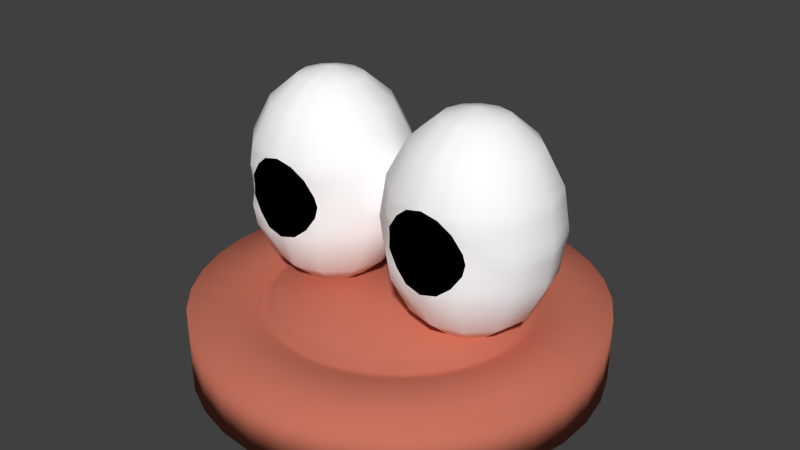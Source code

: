 # Source: player_eyes_animation.blend  (saved by Blender 2.64.0; exported with 4.5.12 LTS)
import bpy
from mathutils import Matrix  # noqa: F401  (used for matrix-valued properties, if any)

bpy.ops.wm.read_factory_settings(use_empty=True)
scene = bpy.context.scene
scene.name = 'Scene'

# ---- collections
col_collection_1 = bpy.data.collections.new('Collection 1'); scene.collection.children.link(col_collection_1)

# ---- materials (node trees are filled in below, after node groups)
mat_player1 = bpy.data.materials.new('Player1')
mat_player1.alpha_threshold = 0.0
mat_player1.use_transparent_shadow = False
mat_player1.diffuse_color = (0.5815, 0.1716, 0.1122, 1.0)
mat_player1.roughness = 0.5
mat_player1.specular_intensity = 0.3514
mat_player1.line_color = (0.0, 0.0, 0.0, 1.0)
mat_eye_outside = bpy.data.materials.new('Eye Outside')
mat_eye_outside.alpha_threshold = 0.0
mat_eye_outside.use_transparent_shadow = False
mat_eye_outside.diffuse_color = (1.0, 1.0, 1.0, 1.0)
mat_eye_outside.roughness = 0.5
mat_eye_outside.line_color = (0.0, 0.0, 0.0, 1.0)
mat_eye_color = bpy.data.materials.new('Eye Color')
mat_eye_color.alpha_threshold = 0.0
mat_eye_color.use_transparent_shadow = False
mat_eye_color.diffuse_color = (0.1052, 0.402, 0.09174, 1.0)
mat_eye_color.specular_color = (0.3449, 0.85, 0.2371)
mat_eye_color.roughness = 0.5
mat_eye_color.line_color = (0.0, 0.0, 0.0, 1.0)
mat_eye_inside = bpy.data.materials.new('Eye Inside')
mat_eye_inside.alpha_threshold = 0.0
mat_eye_inside.use_transparent_shadow = False
mat_eye_inside.diffuse_color = (0.0, 0.0, 0.0, 1.0)
mat_eye_inside.specular_color = (0.0, 0.0, 0.0)
mat_eye_inside.roughness = 0.5
mat_eye_inside.line_color = (0.0, 0.0, 0.0, 1.0)

# ---- material node trees

# ---- world
world_world = bpy.data.worlds.new('World'); scene.world = world_world
world_world.color = (0.05088, 0.05088, 0.05088)
world_world.use_sun_shadow = False
world_world.sun_shadow_jitter_overblur = 0.0
world_world.cycles.sampling_method = 'MANUAL'
world_world.cycles.sample_map_resolution = 256

# ---- meshes
me_cylinder = bpy.data.meshes.new('Cylinder')
me_cylinder.from_pydata([(0.0, 1.487, -0.37), (0.0, 1.487, 0.37), (0.2733, 1.462, -0.37), (0.2733, 1.462, 0.37), (0.5372, 1.387, -0.37), (0.5372, 1.387, 0.37), (0.7829, 1.264, -0.37), (0.7829, 1.264, 0.37), (1.002, 1.099, -0.37), (1.002, 1.099, 0.37), (1.187, 0.8962, -0.37), (1.187, 0.8962, 0.37), (1.331, 0.6629, -0.37), (1.331, 0.6629, 0.37), (1.43, 0.407, -0.37), (1.43, 0.407, 0.37), (1.481, 0.1372, -0.37), (1.481, 0.1372, 0.37), (1.481, -0.1372, -0.37), (1.481, -0.1372, 0.37), (1.43, -0.407, -0.37), (1.43, -0.407, 0.37), (1.331, -0.6629, -0.37), (1.331, -0.6629, 0.37), (1.187, -0.8962, -0.37), (1.187, -0.8962, 0.37), (1.002, -1.099, -0.37), (1.002, -1.099, 0.37), (0.7829, -1.264, -0.37), (0.7829, -1.264, 0.37), (0.5372, -1.387, -0.37), (0.5372, -1.387, 0.37), (0.2733, -1.462, -0.37), (0.2733, -1.462, 0.37), (-8.392e-07, -1.487, -0.37), (-8.392e-07, -1.487, 0.37), (-0.2733, -1.462, -0.37), (-0.2733, -1.462, 0.37), (-0.5372, -1.387, -0.37), (-0.5372, -1.387, 0.37), (-0.7829, -1.264, -0.37), (-0.7829, -1.264, 0.37), (-1.002, -1.099, -0.37), (-1.002, -1.099, 0.37), (-1.187, -0.8962, -0.37), (-1.187, -0.8962, 0.37), (-1.331, -0.6629, -0.37), (-1.331, -0.6629, 0.37), (-1.43, -0.407, -0.37), (-1.43, -0.407, 0.37), (-1.481, -0.1372, -0.37), (-1.481, -0.1372, 0.37), (-1.481, 0.1372, -0.37), (-1.481, 0.1372, 0.37), (-1.43, 0.407, -0.37), (-1.43, 0.407, 0.37), (-1.331, 0.6629, -0.37), (-1.331, 0.6629, 0.37), (-1.187, 0.8962, -0.37), (-1.187, 0.8962, 0.37), (-1.002, 1.099, -0.37), (-1.002, 1.099, 0.37), (-0.7829, 1.264, -0.37), (-0.7829, 1.264, 0.37), (-0.5372, 1.387, -0.37), (-0.5372, 1.387, 0.37), (-0.2733, 1.462, -0.37), (-0.2733, 1.462, 0.37), (4.443e-08, 1.071, 0.37), (0.1967, 1.052, 0.37), (0.3868, 0.9984, 0.37), (0.5636, 0.9103, 0.37), (0.7213, 0.7913, 0.37), (0.8544, 0.6452, 0.37), (0.9584, 0.4773, 0.37), (1.03, 0.293, 0.37), (1.066, 0.09879, 0.37), (1.066, -0.09879, 0.37), (1.03, -0.293, 0.37), (0.9584, -0.4773, 0.37), (0.8544, -0.6452, 0.37), (0.7213, -0.7913, 0.37), (0.5636, -0.9103, 0.37), (0.3868, -0.9984, 0.37), (0.1967, -1.052, 0.37), (-5.597e-07, -1.071, 0.37), (-0.1967, -1.052, 0.37), (-0.3868, -0.9984, 0.37), (-0.5637, -0.9103, 0.37), (-0.7213, -0.7913, 0.37), (-0.8544, -0.6452, 0.37), (-0.9584, -0.4772, 0.37), (-1.03, -0.293, 0.37), (-1.066, -0.09879, 0.37), (-1.066, 0.09879, 0.37), (-1.03, 0.293, 0.37), (-0.9584, 0.4773, 0.37), (-0.8544, 0.6452, 0.37), (-0.7213, 0.7913, 0.37), (-0.5636, 0.9103, 0.37), (-0.3868, 0.9984, 0.37), (-0.1967, 1.052, 0.37), (5.044e-08, 0.9862, 0.3176), (0.1812, 0.9694, 0.3176), (0.3563, 0.9196, 0.3176), (0.5192, 0.8385, 0.3176), (0.6644, 0.7288, 0.3176), (0.787, 0.5943, 0.3176), (0.8828, 0.4396, 0.3176), (0.9486, 0.2699, 0.3176), (0.982, 0.091, 0.3176), (0.982, -0.09099, 0.3176), (0.9486, -0.2699, 0.3176), (0.8828, -0.4396, 0.3176), (0.787, -0.5943, 0.3176), (0.6644, -0.7288, 0.3176), (0.5192, -0.8385, 0.3176), (0.3563, -0.9196, 0.3176), (0.1812, -0.9694, 0.3176), (-5.06e-07, -0.9862, 0.3176), (-0.1812, -0.9694, 0.3176), (-0.3563, -0.9196, 0.3176), (-0.5192, -0.8385, 0.3176), (-0.6644, -0.7288, 0.3176), (-0.787, -0.5943, 0.3176), (-0.8828, -0.4396, 0.3176), (-0.9486, -0.2699, 0.3176), (-0.982, -0.09099, 0.3176), (-0.982, 0.091, 0.3176), (-0.9486, 0.2699, 0.3176), (-0.8828, 0.4396, 0.3176), (-0.787, 0.5943, 0.3176), (-0.6644, 0.7288, 0.3176), (-0.5192, 0.8385, 0.3176), (-0.3563, 0.9196, 0.3176), (-0.1812, 0.9694, 0.3176), (5.362e-08, 0.927, 0.3176), (0.1703, 0.9113, 0.3176), (0.3349, 0.8644, 0.3176), (0.488, 0.7882, 0.3176), (0.6245, 0.6851, 0.3176), (0.7398, 0.5587, 0.3176), (0.8299, 0.4132, 0.3176), (0.8916, 0.2537, 0.3176), (0.9231, 0.08554, 0.3176), (0.9231, -0.08554, 0.3176), (0.8916, -0.2537, 0.3176), (0.8299, -0.4132, 0.3176), (0.7398, -0.5587, 0.3176), (0.6245, -0.6851, 0.3176), (0.488, -0.7882, 0.3176), (0.3349, -0.8644, 0.3176), (0.1703, -0.9113, 0.3176), (-4.695e-07, -0.927, 0.3176), (-0.1703, -0.9113, 0.3176), (-0.3349, -0.8644, 0.3176), (-0.488, -0.7882, 0.3176), (-0.6245, -0.6851, 0.3176), (-0.7398, -0.5587, 0.3176), (-0.8299, -0.4132, 0.3176), (-0.8916, -0.2537, 0.3176), (-0.9231, -0.08554, 0.3176), (-0.9231, 0.08554, 0.3176), (-0.8916, 0.2537, 0.3176), (-0.8299, 0.4132, 0.3176), (-0.7398, 0.5587, 0.3176), (-0.6245, 0.6851, 0.3176), (-0.488, 0.7882, 0.3176), (-0.3349, 0.8644, 0.3176), (-0.1703, 0.9113, 0.3176), (5.935e-08, 0.8835, 0.4224), (0.1624, 0.8685, 0.4224), (0.3192, 0.8239, 0.4224), (0.4651, 0.7512, 0.4224), (0.5952, 0.653, 0.4224), (0.7051, 0.5325, 0.4224), (0.7909, 0.3938, 0.4224), (0.8498, 0.2418, 0.4224), (0.8798, 0.08152, 0.4224), (0.8798, -0.08152, 0.4224), (0.8498, -0.2418, 0.4224), (0.7909, -0.3938, 0.4224), (0.7051, -0.5325, 0.4224), (0.5952, -0.653, 0.4224), (0.4651, -0.7512, 0.4224), (0.3192, -0.8239, 0.4224), (0.1624, -0.8685, 0.4224), (-4.392e-07, -0.8835, 0.4224), (-0.1624, -0.8685, 0.4224), (-0.3192, -0.8239, 0.4224), (-0.4651, -0.7512, 0.4224), (-0.5952, -0.6529, 0.4224), (-0.7051, -0.5325, 0.4224), (-0.7909, -0.3938, 0.4224), (-0.8498, -0.2418, 0.4224), (-0.8798, -0.08152, 0.4224), (-0.8798, 0.08152, 0.4224), (-0.8498, 0.2418, 0.4224), (-0.7909, 0.3938, 0.4224), (-0.7051, 0.5325, 0.4224), (-0.5952, 0.653, 0.4224), (-0.4651, 0.7512, 0.4224), (-0.3192, 0.8239, 0.4224), (-0.1623, 0.8685, 0.4224)], [], [(0, 1, 3, 2), (2, 3, 5, 4), (4, 5, 7, 6), (6, 7, 9, 8), (8, 9, 11, 10), (10, 11, 13, 12), (12, 13, 15, 14), (14, 15, 17, 16), (16, 17, 19, 18), (18, 19, 21, 20), (20, 21, 23, 22), (22, 23, 25, 24), (24, 25, 27, 26), (26, 27, 29, 28), (28, 29, 31, 30), (30, 31, 33, 32), (32, 33, 35, 34), (34, 35, 37, 36), (36, 37, 39, 38), (38, 39, 41, 40), (40, 41, 43, 42), (42, 43, 45, 44), (44, 45, 47, 46), (46, 47, 49, 48), (48, 49, 51, 50), (50, 51, 53, 52), (52, 53, 55, 54), (54, 55, 57, 56), (56, 57, 59, 58), (58, 59, 61, 60), (60, 61, 63, 62), (62, 63, 65, 64), (3, 1, 68, 69), (66, 67, 1, 0), (64, 65, 67, 66), (0, 2, 4, 6, 8, 10, 12, 14, 16, 18, 20, 22, 24, 26, 28, 30, 32, 34, 36, 38, 40, 42, 44, 46, 48, 50, 52, 54, 56, 58, 60, 62, 64, 66), (69, 68, 102, 103), (5, 3, 69, 70), (7, 5, 70, 71), (9, 7, 71, 72), (11, 9, 72, 73), (13, 11, 73, 74), (15, 13, 74, 75), (17, 15, 75, 76), (19, 17, 76, 77), (21, 19, 77, 78), (23, 21, 78, 79), (25, 23, 79, 80), (27, 25, 80, 81), (29, 27, 81, 82), (31, 29, 82, 83), (33, 31, 83, 84), (35, 33, 84, 85), (37, 35, 85, 86), (39, 37, 86, 87), (41, 39, 87, 88), (43, 41, 88, 89), (45, 43, 89, 90), (47, 45, 90, 91), (49, 47, 91, 92), (51, 49, 92, 93), (53, 51, 93, 94), (55, 53, 94, 95), (57, 55, 95, 96), (59, 57, 96, 97), (61, 59, 97, 98), (63, 61, 98, 99), (65, 63, 99, 100), (67, 65, 100, 101), (1, 67, 101, 68), (106, 105, 139, 140), (72, 71, 105, 106), (75, 74, 108, 109), (78, 77, 111, 112), (81, 80, 114, 115), (84, 83, 117, 118), (87, 86, 120, 121), (90, 89, 123, 124), (93, 92, 126, 127), (96, 95, 129, 130), (99, 98, 132, 133), (68, 101, 135, 102), (70, 69, 103, 104), (73, 72, 106, 107), (76, 75, 109, 110), (79, 78, 112, 113), (82, 81, 115, 116), (85, 84, 118, 119), (88, 87, 121, 122), (91, 90, 124, 125), (94, 93, 127, 128), (97, 96, 130, 131), (100, 99, 133, 134), (71, 70, 104, 105), (74, 73, 107, 108), (77, 76, 110, 111), (80, 79, 113, 114), (83, 82, 116, 117), (86, 85, 119, 120), (89, 88, 122, 123), (92, 91, 125, 126), (95, 94, 128, 129), (98, 97, 131, 132), (101, 100, 134, 135), (138, 137, 171, 172), (109, 108, 142, 143), (112, 111, 145, 146), (115, 114, 148, 149), (118, 117, 151, 152), (121, 120, 154, 155), (124, 123, 157, 158), (127, 126, 160, 161), (130, 129, 163, 164), (133, 132, 166, 167), (102, 135, 169, 136), (104, 103, 137, 138), (107, 106, 140, 141), (110, 109, 143, 144), (113, 112, 146, 147), (116, 115, 149, 150), (119, 118, 152, 153), (122, 121, 155, 156), (125, 124, 158, 159), (128, 127, 161, 162), (131, 130, 164, 165), (134, 133, 167, 168), (105, 104, 138, 139), (108, 107, 141, 142), (111, 110, 144, 145), (114, 113, 147, 148), (117, 116, 150, 151), (120, 119, 153, 154), (123, 122, 156, 157), (126, 125, 159, 160), (129, 128, 162, 163), (132, 131, 165, 166), (135, 134, 168, 169), (103, 102, 136, 137), (171, 170, 203, 202, 201, 200, 199, 198, 197, 196, 195, 194, 193, 192, 191, 190, 189, 188, 187, 186, 185, 184, 183, 182, 181, 180, 179, 178, 177, 176, 175, 174, 173, 172), (141, 140, 174, 175), (144, 143, 177, 178), (147, 146, 180, 181), (150, 149, 183, 184), (153, 152, 186, 187), (156, 155, 189, 190), (159, 158, 192, 193), (162, 161, 195, 196), (165, 164, 198, 199), (168, 167, 201, 202), (139, 138, 172, 173), (142, 141, 175, 176), (145, 144, 178, 179), (148, 147, 181, 182), (151, 150, 184, 185), (154, 153, 187, 188), (157, 156, 190, 191), (160, 159, 193, 194), (163, 162, 196, 197), (166, 165, 199, 200), (169, 168, 202, 203), (137, 136, 170, 171), (140, 139, 173, 174), (143, 142, 176, 177), (146, 145, 179, 180), (149, 148, 182, 183), (152, 151, 185, 186), (155, 154, 188, 189), (158, 157, 191, 192), (161, 160, 194, 195), (164, 163, 197, 198), (167, 166, 200, 201), (136, 169, 203, 170)])
me_cylinder.polygons.foreach_set('use_smooth', [True] * 172)
me_cylinder.materials.append(mat_player1)
me_cylinder.use_remesh_preserve_volume = False
me_cylinder.use_remesh_preserve_attributes = False
me_cylinder.use_mirror_vertex_groups = False
me_cylinder.update()
me_sphere = bpy.data.meshes.new('Sphere')
me_sphere.from_pydata([(0.6113, 0.0, 0.7215), (0.2869, 0.0, 0.5048), (0.07009, 0.0, 0.1803), (0.07009, 0.0, -0.585), (0.6113, 0.0, -1.126), (0.6626, 0.1913, 0.7215), (0.3816, 0.3536, 0.5048), (0.1939, 0.4619, 0.1803), (0.1279, 0.5, -0.2024), (0.1939, 0.4619, -0.585), (0.3816, 0.3536, -0.9095), (0.6626, 0.1913, -1.126), (0.994, 0.0, -1.202), (0.8026, 0.3314, 0.7215), (0.6404, 0.6124, 0.5048), (0.532, 0.8001, 0.1803), (0.494, 0.866, -0.2024), (0.532, 0.8001, -0.585), (0.6404, 0.6124, -0.9095), (0.8026, 0.3314, -1.126), (0.994, 0.3827, 0.7215), (0.994, 0.7071, 0.5048), (0.994, 0.9239, 0.1803), (0.994, 1.0, -0.2024), (0.994, 0.9239, -0.585), (0.994, 0.7071, -0.9095), (0.994, 0.3827, -1.126), (1.185, 0.3314, 0.7215), (1.348, 0.6124, 0.5048), (1.456, 0.8001, 0.1803), (1.494, 0.866, -0.2024), (1.456, 0.8001, -0.585), (1.348, 0.6124, -0.9095), (1.185, 0.3314, -1.126), (0.994, -7.55e-08, 0.7976), (1.325, 0.1913, 0.7215), (1.606, 0.3536, 0.5048), (1.794, 0.4619, 0.1803), (1.86, 0.5, -0.2024), (1.794, 0.4619, -0.585), (1.606, 0.3536, -0.9095), (1.325, 0.1913, -1.126), (1.377, 0.0, 0.7215), (1.701, 0.0, 0.5048), (1.918, -8.941e-08, 0.1803), (1.994, 0.0, -0.2024), (1.918, -8.941e-08, -0.585), (1.701, 0.0, -0.9095), (1.377, -2.98e-08, -1.126), (1.325, -0.1913, 0.7215), (1.606, -0.3536, 0.5048), (1.794, -0.4619, 0.1803), (1.86, -0.5, -0.2024), (1.794, -0.4619, -0.585), (1.606, -0.3536, -0.9095), (1.325, -0.1913, -1.126), (1.185, -0.3314, 0.7215), (1.348, -0.6124, 0.5048), (1.456, -0.8001, 0.1803), (1.479, -0.7827, -0.2024), (1.456, -0.8001, -0.585), (1.348, -0.6124, -0.9095), (1.185, -0.3314, -1.126), (0.994, -0.3827, 0.7215), (0.994, -0.7071, 0.5048), (0.994, -0.8816, 0.1635), (0.994, -0.9406, -0.2024), (0.994, -0.8816, -0.5682), (0.994, -0.7071, -0.9095), (0.994, -0.3827, -1.126), (0.8026, -0.3314, 0.7215), (0.6404, -0.6124, 0.5048), (0.532, -0.8001, 0.1803), (0.5093, -0.7827, -0.2024), (0.532, -0.8001, -0.585), (0.6404, -0.6124, -0.9095), (0.8026, -0.3314, -1.126), (0.6626, -0.1913, 0.7215), (0.3816, -0.3536, 0.5048), (0.1939, -0.4619, 0.1803), (0.1279, -0.5, -0.2024), (0.1939, -0.4619, -0.585), (0.3816, -0.3536, -0.9095), (0.6626, -0.1913, -1.126), (0.01171, 0.0, -0.2024), (0.2869, 0.0, -0.9095), (0.1609, 0.481, -0.01101), (0.513, 0.8331, -0.01101), (0.994, 0.9619, -0.01101), (1.475, 0.8331, -0.01101), (1.827, 0.481, -0.01101), (1.956, -4.47e-08, -0.01101), (1.827, -0.481, -0.01101), (1.475, -0.8331, -0.01101), (0.994, -0.9188, -0.06948), (0.513, -0.8331, -0.01101), (0.1609, -0.481, -0.01101), (0.03203, 0.0, -0.01101), (1.225, -0.862, 0.1803), (1.171, -0.6597, 0.5048), (1.192, -0.9022, -0.2024), (1.342, -0.8347, 0.03013), (0.994, -0.9188, -0.3352), (0.03203, 0.0, -0.3937), (0.1609, -0.481, -0.3937), (0.513, -0.8331, -0.3937), (1.342, -0.8347, -0.4348), (0.6457, -0.8347, -0.4348), (1.171, -0.6597, -0.9095), (1.225, -0.862, -0.585), (1.09, -0.357, 0.7215), (1.09, -0.357, -1.126), (1.475, 0.8331, -0.3937), (0.994, 0.9619, -0.3937), (0.513, 0.8331, -0.3937), (0.1609, 0.481, -0.3937), (0.8983, -0.357, -1.126), (0.8983, -0.357, 0.7215), (0.763, -0.862, -0.585), (0.8172, -0.6597, -0.9095), (1.475, -0.8331, -0.3937), (1.827, -0.481, -0.3937), (1.956, -4.47e-08, -0.3937), (1.827, 0.481, -0.3937), (0.6457, -0.8347, 0.03013), (0.7956, -0.9022, -0.2024), (0.8172, -0.6597, 0.5048), (0.763, -0.862, 0.1803), (0.9056, -0.6834, -0.9095), (0.9461, -0.3699, 0.7215), (0.8785, -0.8695, 0.1803), (0.8983, -0.1657, 0.7596), (0.8983, -0.1657, -1.164), (0.9461, -0.3699, -1.126), (0.8785, -0.8695, -0.585), (0.9056, -0.6834, 0.5048), (0.8198, -0.8875, -0.4345), (0.8948, -0.9214, -0.2024), (0.8198, -0.8875, 0.02982), (0.1774, 0.4715, -0.4894), (0.5225, 0.8166, -0.4894), (0.994, 0.9429, -0.4894), (1.284, -0.8416, -0.5099), (0.994, -0.9007, -0.5096), (0.7976, -0.8691, -0.5301), (0.7044, -0.8416, -0.5099), (1.811, 0.4715, -0.4894), (1.937, -6.706e-08, -0.4894), (1.811, -0.4715, -0.4894), (0.7976, -0.8691, 0.1254), (0.994, -0.9007, 0.1049), (1.284, -0.8416, 0.1052), (0.5225, -0.8166, -0.4894), (0.1774, -0.4715, -0.4894), (0.05106, 0.0, -0.4894), (1.465, -0.8166, -0.4894), (0.7044, -0.8416, 0.1052), (0.05106, 0.0, 0.08466), (0.1774, -0.4715, 0.08466), (0.5225, -0.8166, 0.08466), (1.465, -0.8166, 0.08466), (1.811, -0.4715, 0.08466), (1.937, -6.706e-08, 0.08466), (1.811, 0.4715, 0.08466), (1.465, 0.8166, 0.08466), (0.994, 0.9429, 0.08466), (0.5225, 0.8166, 0.08466), (0.1774, 0.4715, 0.08466), (1.465, 0.8166, -0.4894), (0.1444, 0.4905, -0.1067), (0.5035, 0.8495, -0.1067), (0.994, 0.981, -0.1067), (1.484, 0.8495, -0.1067), (1.844, 0.4905, -0.1067), (1.975, -2.235e-08, -0.1067), (1.844, -0.4905, -0.1067), (1.462, -0.8073, -0.1067), (0.994, -0.9297, -0.1359), (0.5257, -0.8073, -0.1067), (0.1444, -0.4905, -0.1067), (0.013, 0.0, -0.1067), (0.6468, -0.8353, -0.08611), (0.8567, -0.9109, -0.1097), (1.844, -0.4905, -0.298), (1.844, 0.4905, -0.298), (1.975, -2.235e-08, -0.298), (1.484, 0.8495, -0.298), (1.462, -0.8073, -0.298), (0.6468, -0.8353, -0.3186), (0.1444, 0.4905, -0.298), (0.994, 0.981, -0.298), (0.8567, -0.9109, -0.295), (0.994, -0.9297, -0.2688), (0.5035, 0.8495, -0.298), (0.013, 0.0, -0.298), (0.5257, -0.8073, -0.298), (0.1444, -0.4905, -0.298), (1.341, -0.8353, -0.08611), (1.341, -0.8353, -0.3186), (1.109, -0.8695, -0.585), (1.042, -0.3699, -1.126), (1.082, -0.6834, 0.5048), (1.09, -0.1657, 0.7596), (1.09, -0.1657, -1.164), (1.109, -0.8695, 0.1803), (1.082, -0.6834, -0.9095), (1.042, -0.3699, 0.7215), (1.19, -0.8691, 0.1254), (1.168, -0.8875, 0.02982), (1.19, -0.8691, -0.5301), (1.168, -0.8875, -0.4345), (1.131, -0.9109, -0.1097), (1.093, -0.9214, -0.2024), (1.131, -0.9109, -0.295), (0.6448, -0.863, -0.2024), (1.343, -0.863, -0.2024), (-0.6113, 0.0, 0.7215), (-0.2869, 0.0, 0.5048), (-0.07009, 0.0, 0.1803), (-0.07009, 0.0, -0.585), (-0.6113, 0.0, -1.126), (-0.6626, 0.1913, 0.7215), (-0.3816, 0.3536, 0.5048), (-0.1939, 0.4619, 0.1803), (-0.1279, 0.5, -0.2024), (-0.1939, 0.4619, -0.585), (-0.3816, 0.3536, -0.9095), (-0.6626, 0.1913, -1.126), (-0.994, 0.0, -1.202), (-0.8026, 0.3314, 0.7215), (-0.6404, 0.6124, 0.5048), (-0.532, 0.8001, 0.1803), (-0.494, 0.866, -0.2024), (-0.532, 0.8001, -0.585), (-0.6404, 0.6124, -0.9095), (-0.8026, 0.3314, -1.126), (-0.994, 0.3827, 0.7215), (-0.994, 0.7071, 0.5048), (-0.994, 0.9239, 0.1803), (-0.994, 1.0, -0.2024), (-0.994, 0.9239, -0.585), (-0.994, 0.7071, -0.9095), (-0.994, 0.3827, -1.126), (-1.185, 0.3314, 0.7215), (-1.348, 0.6124, 0.5048), (-1.456, 0.8001, 0.1803), (-1.494, 0.866, -0.2024), (-1.456, 0.8001, -0.585), (-1.348, 0.6124, -0.9095), (-1.185, 0.3314, -1.126), (-0.994, -7.55e-08, 0.7976), (-1.325, 0.1913, 0.7215), (-1.606, 0.3536, 0.5048), (-1.794, 0.4619, 0.1803), (-1.86, 0.5, -0.2024), (-1.794, 0.4619, -0.585), (-1.606, 0.3536, -0.9095), (-1.325, 0.1913, -1.126), (-1.377, 0.0, 0.7215), (-1.701, 0.0, 0.5048), (-1.918, -8.941e-08, 0.1803), (-1.994, 0.0, -0.2024), (-1.918, -8.941e-08, -0.585), (-1.701, 0.0, -0.9095), (-1.377, -2.98e-08, -1.126), (-1.325, -0.1913, 0.7215), (-1.606, -0.3536, 0.5048), (-1.794, -0.4619, 0.1803), (-1.86, -0.5, -0.2024), (-1.794, -0.4619, -0.585), (-1.606, -0.3536, -0.9095), (-1.325, -0.1913, -1.126), (-1.185, -0.3314, 0.7215), (-1.348, -0.6124, 0.5048), (-1.456, -0.8001, 0.1803), (-1.479, -0.7827, -0.2024), (-1.456, -0.8001, -0.585), (-1.348, -0.6124, -0.9095), (-1.185, -0.3314, -1.126), (-0.994, -0.3827, 0.7215), (-0.994, -0.7071, 0.5048), (-0.994, -0.8816, 0.1635), (-0.994, -0.9406, -0.2024), (-0.994, -0.8816, -0.5682), (-0.994, -0.7071, -0.9095), (-0.994, -0.3827, -1.126), (-0.8026, -0.3314, 0.7215), (-0.6404, -0.6124, 0.5048), (-0.532, -0.8001, 0.1803), (-0.5093, -0.7827, -0.2024), (-0.532, -0.8001, -0.585), (-0.6404, -0.6124, -0.9095), (-0.8026, -0.3314, -1.126), (-0.6626, -0.1913, 0.7215), (-0.3816, -0.3536, 0.5048), (-0.1939, -0.4619, 0.1803), (-0.1279, -0.5, -0.2024), (-0.1939, -0.4619, -0.585), (-0.3816, -0.3536, -0.9095), (-0.6626, -0.1913, -1.126), (-0.01171, 0.0, -0.2024), (-0.2869, 0.0, -0.9095), (-0.1609, 0.481, -0.01101), (-0.513, 0.8331, -0.01101), (-0.994, 0.9619, -0.01101), (-1.475, 0.8331, -0.01101), (-1.827, 0.481, -0.01101), (-1.956, -4.47e-08, -0.01101), (-1.827, -0.481, -0.01101), (-1.475, -0.8331, -0.01101), (-0.994, -0.9188, -0.06948), (-0.513, -0.8331, -0.01101), (-0.1609, -0.481, -0.01101), (-0.03203, 0.0, -0.01101), (-1.225, -0.862, 0.1803), (-1.171, -0.6597, 0.5048), (-1.192, -0.9022, -0.2024), (-1.342, -0.8347, 0.03013), (-0.994, -0.9188, -0.3352), (-0.03203, 0.0, -0.3937), (-0.1609, -0.481, -0.3937), (-0.513, -0.8331, -0.3937), (-1.342, -0.8347, -0.4348), (-0.6457, -0.8347, -0.4348), (-1.171, -0.6597, -0.9095), (-1.225, -0.862, -0.585), (-1.09, -0.357, 0.7215), (-1.09, -0.357, -1.126), (-1.475, 0.8331, -0.3937), (-0.994, 0.9619, -0.3937), (-0.513, 0.8331, -0.3937), (-0.1609, 0.481, -0.3937), (-0.8983, -0.357, -1.126), (-0.8983, -0.357, 0.7215), (-0.763, -0.862, -0.585), (-0.8172, -0.6597, -0.9095), (-1.475, -0.8331, -0.3937), (-1.827, -0.481, -0.3937), (-1.956, -4.47e-08, -0.3937), (-1.827, 0.481, -0.3937), (-0.6457, -0.8347, 0.03013), (-0.7956, -0.9022, -0.2024), (-0.8172, -0.6597, 0.5048), (-0.763, -0.862, 0.1803), (-0.9056, -0.6834, -0.9095), (-0.9461, -0.3699, 0.7215), (-0.8785, -0.8695, 0.1803), (-0.8983, -0.1657, 0.7596), (-0.8983, -0.1657, -1.164), (-0.9461, -0.3699, -1.126), (-0.8785, -0.8695, -0.585), (-0.9056, -0.6834, 0.5048), (-0.8198, -0.8875, -0.4345), (-0.8948, -0.9214, -0.2024), (-0.8198, -0.8875, 0.02982), (-0.1774, 0.4715, -0.4894), (-0.5225, 0.8166, -0.4894), (-0.994, 0.9429, -0.4894), (-1.284, -0.8416, -0.5099), (-0.994, -0.9007, -0.5096), (-0.7976, -0.8691, -0.5301), (-0.7044, -0.8416, -0.5099), (-1.811, 0.4715, -0.4894), (-1.937, -6.706e-08, -0.4894), (-1.811, -0.4715, -0.4894), (-0.7976, -0.8691, 0.1254), (-0.994, -0.9007, 0.1049), (-1.284, -0.8416, 0.1052), (-0.5225, -0.8166, -0.4894), (-0.1774, -0.4715, -0.4894), (-0.05106, 0.0, -0.4894), (-1.465, -0.8166, -0.4894), (-0.7044, -0.8416, 0.1052), (-0.05106, 0.0, 0.08466), (-0.1774, -0.4715, 0.08466), (-0.5225, -0.8166, 0.08466), (-1.465, -0.8166, 0.08466), (-1.811, -0.4715, 0.08466), (-1.937, -6.706e-08, 0.08466), (-1.811, 0.4715, 0.08466), (-1.465, 0.8166, 0.08466), (-0.994, 0.9429, 0.08466), (-0.5225, 0.8166, 0.08466), (-0.1774, 0.4715, 0.08466), (-1.465, 0.8166, -0.4894), (-0.1444, 0.4905, -0.1067), (-0.5035, 0.8495, -0.1067), (-0.994, 0.981, -0.1067), (-1.484, 0.8495, -0.1067), (-1.844, 0.4905, -0.1067), (-1.975, -2.235e-08, -0.1067), (-1.844, -0.4905, -0.1067), (-1.462, -0.8073, -0.1067), (-0.994, -0.9297, -0.1359), (-0.5257, -0.8073, -0.1067), (-0.1444, -0.4905, -0.1067), (-0.013, 0.0, -0.1067), (-0.6468, -0.8353, -0.08611), (-0.8567, -0.9109, -0.1097), (-1.844, -0.4905, -0.298), (-1.844, 0.4905, -0.298), (-1.975, -2.235e-08, -0.298), (-1.484, 0.8495, -0.298), (-1.462, -0.8073, -0.298), (-0.6468, -0.8353, -0.3186), (-0.1444, 0.4905, -0.298), (-0.994, 0.981, -0.298), (-0.8567, -0.9109, -0.295), (-0.994, -0.9297, -0.2688), (-0.5035, 0.8495, -0.298), (-0.013, 0.0, -0.298), (-0.5257, -0.8073, -0.298), (-0.1444, -0.4905, -0.298), (-1.341, -0.8353, -0.08611), (-1.341, -0.8353, -0.3186), (-1.109, -0.8695, -0.585), (-1.042, -0.3699, -1.126), (-1.082, -0.6834, 0.5048), (-1.09, -0.1657, 0.7596), (-1.09, -0.1657, -1.164), (-1.109, -0.8695, 0.1803), (-1.082, -0.6834, -0.9095), (-1.042, -0.3699, 0.7215), (-1.19, -0.8691, 0.1254), (-1.168, -0.8875, 0.02982), (-1.19, -0.8691, -0.5301), (-1.168, -0.8875, -0.4345), (-1.131, -0.9109, -0.1097), (-1.093, -0.9214, -0.2024), (-1.131, -0.9109, -0.295), (-0.6448, -0.863, -0.2024), (-1.343, -0.863, -0.2024)], [], [(6, 7, 2, 1), (5, 6, 1, 0), (17, 18, 10, 9), (14, 15, 7, 6), (140, 17, 9, 139), (18, 19, 11, 10), (13, 14, 6, 5), (170, 16, 8, 169), (24, 25, 18, 17), (21, 22, 15, 14), (141, 24, 17, 140), (25, 26, 19, 18), (20, 21, 14, 13), (171, 23, 16, 170), (31, 32, 25, 24), (28, 29, 22, 21), (168, 31, 24, 141), (32, 33, 26, 25), (27, 28, 21, 20), (172, 30, 23, 171), (39, 40, 32, 31), (36, 37, 29, 28), (146, 39, 31, 168), (40, 41, 33, 32), (35, 36, 28, 27), (173, 38, 30, 172), (46, 47, 40, 39), (43, 44, 37, 36), (147, 46, 39, 146), (47, 48, 41, 40), (42, 43, 36, 35), (174, 45, 38, 173), (53, 54, 47, 46), (50, 51, 44, 43), (148, 53, 46, 147), (54, 55, 48, 47), (49, 50, 43, 42), (175, 52, 45, 174), (60, 61, 54, 53), (57, 58, 51, 50), (155, 60, 53, 148), (61, 62, 55, 54), (56, 57, 50, 49), (176, 59, 52, 175), (109, 108, 61, 60), (99, 98, 58, 57), (108, 111, 62, 61), (110, 99, 57, 56), (134, 128, 68, 67), (135, 130, 65, 64), (128, 133, 69, 68), (129, 135, 64, 63), (166, 87, 86, 167), (81, 82, 75, 74), (78, 79, 72, 71), (153, 81, 74, 152), (82, 83, 76, 75), (77, 78, 71, 70), (179, 80, 73, 178), (169, 8, 84, 180), (9, 10, 85, 3), (34, 5, 0), (11, 12, 4), (139, 9, 3, 154), (10, 11, 4, 85), (34, 13, 5), (19, 12, 11), (34, 20, 13), (26, 12, 19), (34, 27, 20), (33, 12, 26), (34, 35, 27), (41, 12, 33), (34, 42, 35), (48, 12, 41), (34, 49, 42), (55, 12, 48), (34, 202, 56, 49), (62, 203, 12, 55), (202, 206, 110, 56), (200, 203, 62, 111), (131, 70, 117, 129), (132, 12, 69, 133), (34, 77, 70, 131), (83, 12, 132, 76), (3, 85, 82, 81), (34, 0, 77), (4, 12, 83), (1, 2, 79, 78), (154, 3, 81, 153), (85, 4, 83, 82), (0, 1, 78, 77), (180, 84, 80, 179), (145, 152, 74, 118), (165, 88, 87, 166), (164, 89, 88, 165), (163, 90, 89, 164), (162, 91, 90, 163), (161, 92, 91, 162), (160, 93, 92, 161), (158, 96, 95, 159), (167, 86, 97, 157), (157, 97, 96, 158), (156, 159, 95, 124), (196, 104, 105, 195), (187, 120, 121, 183), (205, 200, 111, 108), (184, 123, 112, 186), (160, 151, 101, 93), (190, 113, 114, 193), (74, 75, 119, 118), (189, 115, 103, 194), (199, 205, 108, 109), (155, 142, 109, 60), (206, 201, 99, 110), (117, 126, 135, 129), (70, 71, 126, 117), (71, 72, 127, 126), (186, 112, 113, 190), (183, 121, 122, 185), (185, 122, 123, 184), (201, 204, 98, 99), (75, 76, 116, 119), (193, 114, 115, 189), (194, 103, 104, 196), (88, 171, 170, 87), (87, 170, 169, 86), (119, 116, 133, 128), (126, 127, 130, 135), (215, 197, 100), (210, 209, 106), (118, 119, 128, 134), (144, 136, 107), (214, 188, 125), (181, 178, 73, 214), (191, 192, 66, 137), (182, 125, 137), (149, 138, 94, 150), (34, 131, 129, 63), (76, 132, 133, 116), (145, 118, 134, 144), (177, 94, 182), (177, 182, 137, 66), (138, 149, 124), (115, 139, 154, 103), (149, 130, 127, 156), (2, 157, 158, 79), (120, 106, 142, 155), (127, 72, 159, 156), (114, 140, 139, 115), (149, 156, 124), (37, 163, 164, 29), (79, 158, 159, 72), (123, 146, 168, 112), (120, 155, 148, 121), (58, 98, 151, 160), (29, 164, 165, 22), (58, 160, 161, 51), (51, 161, 162, 44), (22, 165, 166, 15), (44, 162, 163, 37), (15, 166, 167, 7), (7, 167, 157, 2), (113, 141, 140, 114), (136, 144, 143, 102), (122, 147, 146, 123), (145, 144, 107), (130, 149, 65), (112, 168, 141, 113), (149, 150, 65), (121, 148, 147, 122), (107, 105, 152, 145), (103, 154, 153, 104), (104, 153, 152, 105), (89, 172, 171, 88), (90, 173, 172, 89), (91, 174, 173, 90), (92, 175, 174, 91), (93, 176, 175, 92), (96, 179, 178, 95), (86, 169, 180, 97), (97, 180, 179, 96), (178, 181, 124), (138, 124, 181, 182), (182, 181, 125), (16, 193, 189, 8), (143, 144, 67), (80, 196, 195, 73), (94, 138, 182), (195, 105, 107), (178, 124, 95), (52, 183, 185, 45), (107, 136, 191, 188), (38, 184, 186, 30), (23, 190, 193, 16), (30, 186, 190, 23), (59, 187, 183, 52), (144, 134, 67), (188, 191, 125), (192, 191, 102), (45, 185, 184, 38), (8, 189, 194, 84), (84, 194, 196, 80), (125, 191, 137), (191, 136, 102), (188, 195, 107), (209, 142, 106), (207, 150, 94, 208), (187, 198, 106), (187, 106, 120), (211, 177, 66, 212), (211, 197, 101, 208), (151, 207, 101), (207, 208, 101), (195, 188, 214, 73), (101, 176, 93), (34, 63, 206, 202), (69, 12, 203, 200), (68, 69, 200, 205), (67, 68, 205, 199), (63, 64, 201, 206), (64, 65, 204, 201), (151, 98, 204, 207), (176, 101, 197), (143, 209, 210, 102), (109, 142, 209, 199), (207, 204, 65), (150, 207, 65), (192, 213, 212, 66), (198, 213, 210, 106), (209, 143, 67), (213, 192, 102), (100, 211, 212), (177, 211, 94), (213, 100, 212), (199, 209, 67), (197, 211, 100), (210, 213, 102), (213, 198, 100), (211, 208, 94), (181, 214, 125), (198, 215, 100), (198, 187, 59, 215), (176, 197, 215, 59), (222, 217, 218, 223), (221, 216, 217, 222), (233, 225, 226, 234), (230, 222, 223, 231), (356, 355, 225, 233), (234, 226, 227, 235), (229, 221, 222, 230), (386, 385, 224, 232), (240, 233, 234, 241), (237, 230, 231, 238), (357, 356, 233, 240), (241, 234, 235, 242), (236, 229, 230, 237), (387, 386, 232, 239), (247, 240, 241, 248), (244, 237, 238, 245), (384, 357, 240, 247), (248, 241, 242, 249), (243, 236, 237, 244), (388, 387, 239, 246), (255, 247, 248, 256), (252, 244, 245, 253), (362, 384, 247, 255), (256, 248, 249, 257), (251, 243, 244, 252), (389, 388, 246, 254), (262, 255, 256, 263), (259, 252, 253, 260), (363, 362, 255, 262), (263, 256, 257, 264), (258, 251, 252, 259), (390, 389, 254, 261), (269, 262, 263, 270), (266, 259, 260, 267), (364, 363, 262, 269), (270, 263, 264, 271), (265, 258, 259, 266), (391, 390, 261, 268), (276, 269, 270, 277), (273, 266, 267, 274), (371, 364, 269, 276), (277, 270, 271, 278), (272, 265, 266, 273), (392, 391, 268, 275), (325, 276, 277, 324), (315, 273, 274, 314), (324, 277, 278, 327), (326, 272, 273, 315), (350, 283, 284, 344), (351, 280, 281, 346), (344, 284, 285, 349), (345, 279, 280, 351), (382, 383, 302, 303), (297, 290, 291, 298), (294, 287, 288, 295), (369, 368, 290, 297), (298, 291, 292, 299), (293, 286, 287, 294), (395, 394, 289, 296), (385, 396, 300, 224), (225, 219, 301, 226), (250, 216, 221), (227, 220, 228), (355, 370, 219, 225), (226, 301, 220, 227), (250, 221, 229), (235, 227, 228), (250, 229, 236), (242, 235, 228), (250, 236, 243), (249, 242, 228), (250, 243, 251), (257, 249, 228), (250, 251, 258), (264, 257, 228), (250, 258, 265), (271, 264, 228), (250, 265, 272, 418), (278, 271, 228, 419), (418, 272, 326, 422), (416, 327, 278, 419), (347, 345, 333, 286), (348, 349, 285, 228), (250, 347, 286, 293), (299, 292, 348, 228), (219, 297, 298, 301), (250, 293, 216), (220, 299, 228), (217, 294, 295, 218), (370, 369, 297, 219), (301, 298, 299, 220), (216, 293, 294, 217), (396, 395, 296, 300), (361, 334, 290, 368), (381, 382, 303, 304), (380, 381, 304, 305), (379, 380, 305, 306), (378, 379, 306, 307), (377, 378, 307, 308), (376, 377, 308, 309), (374, 375, 311, 312), (383, 373, 313, 302), (373, 374, 312, 313), (372, 340, 311, 375), (412, 411, 321, 320), (403, 399, 337, 336), (421, 324, 327, 416), (400, 402, 328, 339), (376, 309, 317, 367), (406, 409, 330, 329), (290, 334, 335, 291), (405, 410, 319, 331), (415, 325, 324, 421), (371, 276, 325, 358), (422, 326, 315, 417), (333, 345, 351, 342), (286, 333, 342, 287), (287, 342, 343, 288), (402, 406, 329, 328), (399, 401, 338, 337), (401, 400, 339, 338), (417, 315, 314, 420), (291, 335, 332, 292), (409, 405, 331, 330), (410, 412, 320, 319), (304, 303, 386, 387), (303, 302, 385, 386), (335, 344, 349, 332), (342, 351, 346, 343), (431, 316, 413), (426, 322, 425), (334, 350, 344, 335), (360, 323, 352), (430, 341, 404), (397, 430, 289, 394), (407, 353, 282, 408), (398, 353, 341), (365, 366, 310, 354), (250, 279, 345, 347), (292, 332, 349, 348), (361, 360, 350, 334), (393, 398, 310), (393, 282, 353, 398), (354, 340, 365), (331, 319, 370, 355), (365, 372, 343, 346), (218, 295, 374, 373), (336, 371, 358, 322), (343, 372, 375, 288), (330, 331, 355, 356), (365, 340, 372), (253, 245, 380, 379), (295, 288, 375, 374), (339, 328, 384, 362), (336, 337, 364, 371), (274, 376, 367, 314), (245, 238, 381, 380), (274, 267, 377, 376), (267, 260, 378, 377), (238, 231, 382, 381), (260, 253, 379, 378), (231, 223, 383, 382), (223, 218, 373, 383), (329, 330, 356, 357), (352, 318, 359, 360), (338, 339, 362, 363), (361, 323, 360), (346, 281, 365), (328, 329, 357, 384), (365, 281, 366), (337, 338, 363, 364), (323, 361, 368, 321), (319, 320, 369, 370), (320, 321, 368, 369), (305, 304, 387, 388), (306, 305, 388, 389), (307, 306, 389, 390), (308, 307, 390, 391), (309, 308, 391, 392), (312, 311, 394, 395), (302, 313, 396, 385), (313, 312, 395, 396), (394, 340, 397), (354, 398, 397, 340), (398, 341, 397), (232, 224, 405, 409), (359, 283, 360), (296, 289, 411, 412), (310, 398, 354), (411, 323, 321), (394, 311, 340), (268, 261, 401, 399), (323, 404, 407, 352), (254, 246, 402, 400), (239, 232, 409, 406), (246, 239, 406, 402), (275, 268, 399, 403), (360, 283, 350), (404, 341, 407), (408, 318, 407), (261, 254, 400, 401), (224, 300, 410, 405), (300, 296, 412, 410), (341, 353, 407), (407, 318, 352), (404, 323, 411), (425, 322, 358), (423, 424, 310, 366), (403, 322, 414), (403, 336, 322), (427, 428, 282, 393), (427, 424, 317, 413), (367, 317, 423), (423, 317, 424), (411, 289, 430, 404), (317, 309, 392), (250, 418, 422, 279), (285, 416, 419, 228), (284, 421, 416, 285), (283, 415, 421, 284), (279, 422, 417, 280), (280, 417, 420, 281), (367, 423, 420, 314), (392, 413, 317), (359, 318, 426, 425), (325, 415, 425, 358), (423, 281, 420), (366, 281, 423), (408, 282, 428, 429), (414, 322, 426, 429), (425, 283, 359), (429, 318, 408), (316, 428, 427), (393, 310, 427), (429, 428, 316), (415, 283, 425), (413, 316, 427), (426, 318, 429), (429, 316, 414), (427, 310, 424), (397, 341, 430), (414, 316, 431), (414, 431, 275, 403), (392, 275, 431, 413)])
me_sphere.polygons.foreach_set('use_smooth', [True] * 488)
me_sphere.polygons.foreach_set('material_index', [0, 0, 0, 0, 0, 0, 0, 0, 0, 0, 0, 0, 0, 0, 0, 0, 0, 0, 0, 0, 0, 0, 0, 0, 0, 0, 0, 0, 0, 0, 0, 0, 0, 0, 0, 0, 0, 0, 0, 0, 0, 0, 0, 0, 0, 0, 0, 0, 0, 0, 0, 0, 0, 0, 0, 0, 0, 0, 0, 0, 0, 0, 0, 0, 0, 0, 0, 0, 0, 0, 0, 0, 0, 0, 0, 0, 0, 0, 0, 0, 0, 0, 0, 0, 0, 0, 0, 0, 0, 0, 0, 0, 0, 0, 0, 0, 0, 0, 0, 0, 0, 0, 0, 0, 0, 0, 0, 0, 0, 0, 0, 0, 0, 0, 0, 0, 0, 0, 0, 0, 0, 0, 0, 0, 0, 0, 0, 0, 0, 2, 2, 0, 2, 2, 2, 2, 2, 2, 0, 0, 0, 2, 2, 2, 0, 0, 0, 0, 0, 0, 0, 0, 0, 0, 0, 0, 0, 0, 0, 0, 0, 0, 0, 0, 2, 0, 0, 0, 0, 2, 0, 0, 0, 0, 0, 0, 0, 0, 0, 0, 0, 0, 2, 2, 2, 0, 2, 0, 2, 0, 0, 0, 2, 0, 0, 0, 0, 0, 2, 2, 0, 0, 0, 2, 2, 2, 0, 2, 2, 0, 2, 2, 0, 2, 2, 0, 0, 0, 0, 0, 0, 0, 0, 2, 2, 0, 0, 2, 2, 2, 2, 2, 2, 2, 2, 0, 2, 2, 2, 2, 2, 2, 2, 2, 0, 0, 0, 0, 0, 0, 0, 0, 0, 0, 0, 0, 0, 0, 0, 0, 0, 0, 0, 0, 0, 0, 0, 0, 0, 0, 0, 0, 0, 0, 0, 0, 0, 0, 0, 0, 0, 0, 0, 0, 0, 0, 0, 0, 0, 0, 0, 0, 0, 0, 0, 0, 0, 0, 0, 0, 0, 0, 0, 0, 0, 0, 0, 0, 0, 0, 0, 0, 0, 0, 0, 0, 0, 0, 0, 0, 0, 0, 0, 0, 0, 0, 0, 0, 0, 0, 0, 0, 0, 0, 0, 0, 0, 0, 0, 0, 0, 0, 0, 0, 0, 0, 0, 0, 0, 0, 0, 0, 0, 0, 0, 0, 0, 0, 0, 0, 0, 0, 0, 0, 0, 0, 0, 0, 0, 0, 0, 0, 0, 2, 2, 0, 2, 2, 2, 2, 2, 2, 0, 0, 0, 2, 2, 2, 0, 0, 0, 0, 0, 0, 0, 0, 0, 0, 0, 0, 0, 0, 0, 0, 0, 0, 0, 0, 2, 0, 0, 0, 0, 2, 0, 0, 0, 0, 0, 0, 0, 0, 0, 0, 0, 0, 2, 2, 2, 0, 2, 0, 2, 0, 0, 0, 2, 0, 0, 0, 0, 0, 2, 2, 0, 0, 0, 2, 2, 2, 0, 2, 2, 0, 2, 2, 0, 2, 2, 0, 0, 0, 0, 0, 0, 0, 0, 2, 2, 0, 0, 2, 2, 2, 2, 2, 2, 2, 2, 0, 2, 2, 2, 2, 2, 2, 2, 2])
me_sphere.materials.append(mat_eye_outside)
me_sphere.materials.append(mat_eye_color)
me_sphere.materials.append(mat_eye_inside)
me_sphere.use_remesh_preserve_volume = False
me_sphere.use_remesh_preserve_attributes = False
me_sphere.use_mirror_vertex_groups = False
me_sphere.use_paint_bone_selection = False
me_sphere.use_paint_mask_vertex = True
me_sphere.update()
arm_armature = bpy.data.armatures.new('Armature')  # bones are not reproduced

# ---- objects
ob_armature = bpy.data.objects.new('Armature', arm_armature)
ob_base = bpy.data.objects.new('Base', me_cylinder)
ob_eyes = bpy.data.objects.new('Eyes', me_sphere)

# ---- transforms, parenting, visibility, modifiers, constraints
ob_armature.location = (0.0, 0.004021, -0.2073)
ob_armature.show_in_front = True
ob_armature.lineart.crease_threshold = 0.0
ob_base.parent = ob_armature
ob_base.matrix_parent_inverse = Matrix(((1.0, 0.0, 0.0, 0.0), (0.0, 1.0, 0.0, -0.004021), (0.0, 0.0, 1.0, 0.2073), (0.0, 0.0, 0.0, 1.0)))
ob_base.location = (0.0, 0.0, 0.0)
ob_base.scale = (1.0, 1.0, 0.6531)
ob_base.lineart.crease_threshold = 0.0
_vg = ob_base.vertex_groups.new(name='Base')
for _i, _w in zip([0, 1, 2, 3, 4, 5, 6, 7, 8, 9, 10, 11, 12, 13, 14, 15, 16, 17, 18, 19, 20, 21, 22, 23, 24, 25, 26, 27, 28, 29, 30, 31, 32, 33, 34, 35, 36, 37, 38, 39, 40, 41, 42, 43, 44, 45, 46, 47, 48, 49, 50, 51, 52, 53, 54, 55, 56, 57, 58, 59, 60, 61, 62, 63, 64, 65, 66, 67, 68, 69, 70, 71, 72, 73, 74, 75, 76, 77, 78, 79, 80, 81, 82, 83, 84, 85, 86, 87, 88, 89, 90, 91, 92, 93, 94, 95, 96, 97, 98, 99, 100, 101, 102, 103, 104, 105, 106, 107, 108, 109, 110, 111, 112, 113, 114, 115, 116, 117, 118, 119, 120, 121, 122, 123, 124, 125, 126, 127, 128, 129, 130, 131, 132, 133, 134, 135, 136, 137, 138, 139, 140, 141, 142, 143, 144, 145, 146, 147, 148, 149, 150, 151, 152, 153, 154, 155, 156, 157, 158, 159, 160, 161, 162, 163, 164, 165, 166, 167, 168, 169, 170, 171, 172, 173, 174, 175, 176, 177, 178, 179, 180, 181, 182, 183, 184, 185, 186, 187, 188, 189, 190, 191, 192, 193, 194, 195, 196, 197, 198, 199, 200, 201, 202, 203], [1.0, 1.0, 0.9922, 1.0, 1.0, 1.0, 1.0, 1.0, 1.0, 1.0, 0.9999, 1.0, 0.9792, 1.0, 0.9997, 1.0, 1.0, 1.0, 1.0, 1.0, 1.0, 1.0, 1.0, 1.0, 1.0, 1.0, 0.9881, 1.0, 0.9993, 1.0, 1.0, 1.0, 1.0, 0.9845, 1.0, 1.0, 1.0, 1.0, 1.0, 1.0, 0.9994, 1.0, 0.9931, 1.0, 1.0, 1.0, 1.0, 1.0, 1.0, 1.0, 0.9868, 1.0, 1.0, 1.0, 0.9998, 1.0, 0.9924, 1.0, 1.0, 1.0, 1.0, 1.0, 1.0, 1.0, 1.0, 1.0, 1.0, 1.0, 0.9999, 1.0, 1.0, 1.0, 1.0, 1.0, 1.0, 1.0, 1.0, 1.0, 1.0, 1.0, 1.0, 1.0, 1.0, 1.0, 1.0, 1.0, 1.0, 1.0, 1.0, 1.0, 1.0, 1.0, 1.0, 1.0, 1.0, 1.0, 1.0, 1.0, 1.0, 1.0, 1.0, 0.9995, 1.0, 1.0, 1.0, 1.0, 1.0, 1.0, 1.0, 1.0, 1.0, 1.0, 1.0, 1.0, 1.0, 1.0, 1.0, 1.0, 1.0, 1.0, 1.0, 1.0, 1.0, 1.0, 1.0, 1.0, 1.0, 1.0, 1.0, 1.0, 1.0, 1.0, 1.0, 1.0, 1.0, 1.0, 1.0, 1.0, 1.0, 1.0, 1.0, 1.0, 1.0, 1.0, 1.0, 1.0, 1.0, 1.0, 1.0, 1.0, 1.0, 1.0, 1.0, 1.0, 1.0, 1.0, 1.0, 1.0, 1.0, 1.0, 1.0, 1.0, 1.0, 1.0, 1.0, 1.0, 1.0, 1.0, 1.0, 1.0, 1.0, 1.0, 1.0, 1.0, 1.0, 1.0, 1.0, 1.0, 1.0, 1.0, 1.0, 1.0, 1.0, 1.0, 1.0, 1.0, 1.0, 1.0, 1.0, 1.0, 1.0, 1.0, 1.0, 1.0, 1.0, 1.0, 1.0, 1.0, 1.0, 1.0, 1.0, 1.0, 1.0, 1.0]): _vg.add([_i], _w, 'REPLACE')
_vg = ob_base.vertex_groups.new(name='Left')
for _i, _w in zip([0, 1, 2, 3, 4, 5, 6, 7, 8, 9, 10, 11, 12, 13, 14, 15, 16, 17, 18, 19, 20, 21, 22, 23, 24, 25, 26, 27, 28, 29, 30, 31, 32, 33, 34, 35, 36, 37, 38, 39, 40, 41, 42, 43, 44, 45, 46, 47, 48, 49, 50, 51, 52, 53, 54, 55, 56, 57, 58, 59, 60, 61, 62, 63, 64, 65, 66, 67, 68, 69, 70, 71, 72, 73, 74, 75, 76, 77, 78, 79, 80, 81, 82, 83, 84, 85, 86, 87, 88, 89, 90, 91, 92, 93, 94, 95, 96, 97, 98, 99, 100, 101, 102, 103, 104, 105, 106, 107, 108, 109, 110, 111, 112, 113, 114, 115, 116, 117, 118, 119, 120, 121, 122, 123, 124, 125, 126, 127, 128, 129, 130, 131, 132, 133, 134, 135, 136, 137, 138, 139, 140, 141, 142, 143, 144, 145, 146, 147, 148, 149, 150, 151, 152, 153, 154, 155, 156, 157, 158, 159, 160, 161, 162, 163, 164, 165, 166, 167, 168, 169, 170, 171, 172, 173, 174, 175, 176, 177, 178, 179, 180, 181, 182, 183, 184, 185, 186, 187, 188, 189, 190, 191, 192, 193, 194, 195, 196, 197, 198, 199, 200, 201, 202, 203], [0.0002177, 4.087e-23, 1.001e-05, 8.009e-14, 2.652e-21, 1.043e-06, 2.592e-17, 1.542e-09, 7.607e-23, 2.569e-18, 7.849e-30, 1.107e-05, 1.179e-20, 7.925e-16, 7.608e-06, 1.916e-18, 1.199e-12, 7.364e-31, 5.662e-09, 3.043e-17, 1.705e-10, 5.705e-16, 2.973e-17, 4.979e-05, 4.819e-27, 6.606e-06, 1.375e-21, 1.612e-08, 7.218e-16, 2.816e-09, 3.242e-11, 4.559e-08, 6.123e-23, 7.752e-08, 8.913e-19, 1.952e-14, 1.998e-19, 5.423e-09, 1.021e-14, 2.091e-25, 2.972e-13, 1.566e-09, 6.654e-11, 1.233e-30, 4.376e-21, 2.094e-13, 8.496e-16, 6.879e-19, 1.408e-14, 5.779e-13, 6.702e-18, 5.831e-28, 3.353e-09, 1.698e-25, 1.848e-08, 2.508e-14, 1.334e-05, 9.056e-23, 1.546e-08, 4.353e-17, 2.081e-08, 2.666e-13, 2.782e-09, 2.15e-09, 5.689e-12, 2.104e-20, 2.2e-09, 9.283e-23, 5.886e-21, 1.418e-16, 1.263e-23, 3.355e-21, 0.0006169, 0.001039, 2.211e-10, 6.491e-07, 2.135e-11, 0.0, 3.858e-32, 2.844e-22, 4.512e-13, 8.222e-09, 1.186e-08, 4.452e-10, 3.049e-12, 2.998e-18, 3.712e-12, 3.892e-07, 2.474e-24, 4.101e-20, 3.25e-35, 1.895e-41, 2.186e-42, 0.0, 0.0, 0.0, 0.0, 4.176e-43, 3.541e-37, 6.011e-34, 3.082e-29, 1.476e-28, 1.362e-14, 8.71e-17, 3.563e-27, 5.22e-17, 0.003496, 0.0002718, 2.057e-11, 5.97e-10, 5.245e-14, 1.036e-26, 7.242e-26, 2.15e-23, 2.83e-18, 2.194e-11, 1.267e-09, 1.392e-10, 1.78e-12, 1.148e-18, 2.089e-12, 3.257e-08, 4.119e-22, 5.173e-25, 1.636e-24, 1.582e-39, 0.0, 0.0, 0.0, 0.0, 0.0, 0.0, 0.0, 2.008e-42, 1.191e-35, 1.397e-23, 9.829e-12, 2.976e-19, 6.439e-25, 5.34e-12, 0.01129, 2.548e-05, 9.768e-13, 1.372e-09, 1.318e-13, 4.493e-26, 2.303e-26, 5.185e-28, 1.828e-19, 3.28e-14, 2.545e-11, 2.096e-11, 4.764e-13, 1.66e-18, 6.982e-14, 1.13e-09, 2.607e-20, 2.163e-26, 1.861e-22, 3.255e-39, 1.261e-44, 0.0, 0.0, 0.0, 0.0, 4.255e-26, 5.304e-33, 1.057e-37, 1.02e-28, 4.378e-15, 8.486e-37, 7.407e-31, 1.624e-21, 2.558e-06, 0.0001274, 6.127e-09, 1.264e-06, 0.0005302, 3.575e-09, 1.958e-20, 3.369e-27, 1.572e-28, 0.0, 1.216e-19, 9.016e-16, 4.249e-14, 1.757e-12, 4.478e-12, 1.282e-11, 7.027e-11, 1.664e-23, 7.92e-33, 6.055e-29, 1.775e-36, 5.073e-43, 0.0, 0.0, 0.0, 0.0, 3.209e-43, 5.302e-40, 4.483e-38, 3.91e-43, 0.0]): _vg.add([_i], _w, 'REPLACE')
_vg = ob_base.vertex_groups.new(name='Rigth')
for _i, _w in zip([0, 1, 2, 3, 4, 5, 6, 7, 8, 9, 10, 11, 12, 13, 14, 15, 16, 17, 18, 19, 20, 21, 22, 23, 24, 25, 26, 27, 28, 29, 30, 31, 32, 33, 34, 35, 36, 37, 38, 39, 40, 41, 42, 43, 44, 45, 46, 47, 48, 49, 50, 51, 52, 53, 54, 55, 56, 57, 58, 59, 60, 61, 62, 63, 64, 65, 66, 67, 68, 69, 70, 71, 72, 73, 74, 75, 76, 77, 78, 79, 80, 81, 82, 83, 84, 85, 86, 87, 88, 89, 90, 91, 92, 93, 94, 95, 96, 97, 98, 99, 100, 101, 102, 103, 104, 105, 106, 107, 108, 109, 110, 111, 112, 113, 114, 115, 116, 117, 118, 119, 120, 121, 122, 123, 124, 125, 126, 127, 128, 129, 130, 131, 132, 133, 134, 135, 136, 137, 138, 139, 140, 141, 142, 143, 144, 145, 146, 147, 148, 149, 150, 151, 152, 153, 154, 155, 156, 157, 158, 159, 160, 161, 162, 163, 164, 165, 166, 167, 168, 169, 170, 171, 172, 173, 174, 175, 176, 177, 178, 179, 180, 181, 182, 183, 184, 185, 186, 187, 188, 189, 190, 191, 192, 193, 194, 195, 196, 197, 198, 199, 200, 201, 202, 203], [4.888e-22, 2.136e-30, 3.493e-20, 1.073e-31, 1.174e-16, 0.0, 3.603e-20, 5.745e-44, 3.548e-26, 0.0, 8.186e-24, 2.587e-18, 9.134e-20, 6.585e-14, 2.783e-13, 5.743e-16, 8.438e-23, 5.083e-15, 5.874e-20, 7.96e-12, 8.105e-15, 1.039e-14, 1.906e-11, 2.253e-17, 9.067e-10, 2.191e-20, 8.018e-08, 4.769e-25, 1.845e-11, 7.394e-23, 6.086e-20, 3.424e-23, 1.74e-22, 2.291e-21, 2.249e-14, 0.0, 1.237e-07, 1.464e-26, 1.054e-08, 7.616e-20, 4.535e-19, 2.871e-24, 4.311e-12, 8.675e-23, 3.536e-13, 0.0, 1.356e-09, 0.0, 4.413e-09, 1.777e-28, 4.913e-17, 6.304e-18, 3.723e-27, 1.808e-14, 1.319e-28, 1.435e-09, 7.776e-24, 4.996e-06, 0.0, 3.549e-13, 0.0, 8.869e-19, 0.0, 2.028e-18, 4.979e-36, 3.834e-33, 1.438e-25, 9.142e-36, 9.4e-42, 8.435e-36, 0.0, 0.0, 5.157e-43, 2.939e-39, 6.307e-29, 7.975e-20, 2.317e-21, 4.303e-11, 4.055e-12, 8.02e-17, 1.312e-22, 1.516e-28, 4.449e-33, 9.039e-36, 7.23e-33, 2.394e-30, 1.943e-29, 2.485e-27, 4.237e-24, 2.771e-21, 2.014e-13, 2.213e-15, 5.3e-13, 1.111e-08, 9.404e-10, 2.829e-13, 5.403e-19, 5.936e-24, 3.728e-31, 9.338e-35, 0.0, 0.0, 0.0, 4.74e-33, 0.0, 2.803e-45, 4.861e-39, 5.914e-37, 1.229e-26, 7.225e-22, 5.712e-19, 2.497e-12, 4.467e-14, 1.799e-19, 1.663e-25, 1.758e-32, 0.0, 9.93e-34, 1.982e-34, 8.802e-31, 1.946e-29, 4.752e-28, 9.147e-25, 2.019e-22, 3.438e-20, 1.093e-19, 0.0, 1.434e-13, 5.993e-09, 5.018e-11, 1.803e-17, 3.619e-22, 1.957e-28, 3.392e-35, 0.0, 0.0, 6.7e-14, 4.07e-17, 1.347e-29, 3.385e-26, 2.269e-20, 5.465e-32, 2.057e-25, 7.701e-22, 0.0, 3.403e-12, 4.494e-13, 1.38e-17, 3.038e-23, 1.028e-28, 1.152e-32, 5.549e-34, 1.034e-32, 2.652e-30, 8.082e-29, 0.0, 5.102e-25, 5.583e-21, 6.602e-20, 4.846e-20, 1.374e-17, 0.0, 1.791e-11, 7.946e-10, 6.094e-12, 7.495e-16, 3.382e-21, 3.302e-30, 2.854e-38, 2.432e-21, 6.715e-34, 1.226e-39, 1.188e-40, 2.381e-36, 9.958e-34, 1.412e-30, 0.0, 4.046e-23, 1.288e-19, 1.713e-12, 1.378e-09, 6.621e-10, 7.958e-12, 2.589e-14, 8.56e-17, 1.227e-18, 2.379e-19, 7.44e-19, 1.576e-17, 7.776e-16, 1.541e-14, 5.313e-15, 1.534e-11, 2.951e-14, 4.767e-15, 2.537e-18, 1.547e-13, 2.193e-10, 2.016e-10, 1.808e-12, 4.971e-19, 1.872e-36, 0.0, 1.898e-37]): _vg.add([_i], _w, 'REPLACE')
_m = ob_base.modifiers.new('Armature', 'ARMATURE')
_m.object = ob_armature
_m.use_bone_envelopes = True
ob_eyes.parent = ob_armature
ob_eyes.matrix_parent_inverse = Matrix(((1.0, 0.0, 0.0, 0.0), (0.0, 1.0, 0.0, -0.004021), (0.0, 0.0, 1.0, 0.2073), (0.0, 0.0, 0.0, 1.0)))
ob_eyes.location = (0.0, 0.002914, 1.161)
ob_eyes.scale = (0.614, 0.614, 0.7937)
ob_eyes.lineart.crease_threshold = 0.0
_vg = ob_eyes.vertex_groups.new(name='Base')
for _i, _w in zip([0, 1, 2, 3, 4, 5, 6, 7, 8, 9, 10, 11, 12, 13, 14, 15, 16, 17, 18, 19, 20, 21, 22, 23, 24, 25, 26, 27, 28, 29, 30, 31, 32, 33, 34, 35, 36, 37, 38, 39, 40, 41, 42, 43, 44, 45, 46, 47, 48, 49, 50, 51, 52, 53, 54, 55, 56, 57, 58, 59, 60, 61, 62, 63, 64, 65, 66, 67, 68, 69, 70, 71, 72, 73, 74, 75, 76, 77, 78, 79, 80, 81, 82, 83, 84, 85, 86, 87, 88, 89, 90, 91, 92, 93, 94, 95, 96, 97, 98, 99, 100, 101, 102, 103, 104, 105, 106, 107, 108, 109, 110, 111, 112, 113, 114, 115, 116, 117, 118, 119, 120, 121, 122, 123, 124, 125, 126, 127, 128, 129, 130, 131, 132, 133, 134, 135, 136, 137, 138, 139, 140, 141, 142, 143, 144, 145, 146, 147, 148, 149, 150, 151, 152, 153, 154, 155, 156, 157, 158, 159, 160, 161, 162, 163, 164, 165, 166, 167, 168, 169, 170, 171, 172, 173, 174, 175, 176, 177, 178, 179, 180, 181, 182, 183, 184, 185, 186, 187, 188, 189, 190, 191, 192, 193, 194, 195, 196, 197, 198, 199, 200, 201, 202, 203, 204, 205, 206, 207, 208, 209, 210, 211, 212, 213, 214, 215, 216, 217, 218, 219, 220, 221, 222, 223, 224, 225, 226, 227, 228, 229, 230, 231, 232, 233, 234, 235, 236, 237, 238, 239, 240, 241, 242, 243, 244, 245, 246, 247, 248, 249, 250, 251, 252, 253, 254, 255, 256, 257, 258, 259, 260, 261, 262, 263, 264, 265, 266, 267, 268, 269, 270, 271, 272, 273, 274, 275, 276, 277, 278, 279, 280, 281, 282, 283, 284, 285, 286, 287, 288, 289, 290, 291, 292, 293, 294, 295, 296, 297, 298, 299, 300, 301, 302, 303, 304, 305, 306, 307, 308, 309, 310, 311, 312, 313, 314, 315, 316, 317, 318, 319, 320, 321, 322, 323, 324, 325, 326, 327, 328, 329, 330, 331, 332, 333, 334, 335, 336, 337, 338, 339, 340, 341, 342, 343, 344, 345, 346, 347, 348, 349, 350, 351, 352, 353, 354, 355, 356, 357, 358, 359, 360, 361, 362, 363, 364, 365, 366, 367, 368, 369, 370, 371, 372, 373, 374, 375, 376, 377, 378, 379, 380, 381, 382, 383, 384, 385, 386, 387, 388, 389, 390, 391, 392, 393, 394, 395, 396, 397, 398, 399, 400, 401, 402, 403, 404, 405, 406, 407, 408, 409, 410, 411, 412, 413, 414, 415, 416, 417, 418, 419, 420, 421, 422, 423, 424, 425, 426, 427, 428, 429, 430, 431], [1.0, 1.0, 1.0, 1.0, 1.0, 1.0, 1.0, 0.9999, 1.0, 1.0, 1.0, 1.0, 1.0, 1.0, 1.0, 1.0, 1.0, 1.0, 1.0, 1.0, 1.0, 1.0, 1.0, 1.0, 1.0, 1.0, 1.0, 1.0, 1.0, 1.0, 1.0, 1.0, 0.9988, 1.0, 1.0, 1.0, 1.0, 1.0, 0.9985, 1.0, 1.0, 1.0, 1.0, 1.0, 1.0, 1.0, 1.0, 1.0, 1.0, 1.0, 1.0, 1.0, 1.0, 1.0, 1.0, 1.0, 1.0, 1.0, 1.0, 1.0, 1.0, 1.0, 1.0, 1.0, 1.0, 1.0, 1.0, 1.0, 1.0, 1.0, 1.0, 1.0, 1.0, 1.0, 1.0, 1.0, 1.0, 1.0, 1.0, 1.0, 1.0, 1.0, 1.0, 1.0, 1.0, 1.0, 1.0, 1.0, 1.0, 1.0, 1.0, 1.0, 1.0, 1.0, 1.0, 1.0, 1.0, 1.0, 1.0, 1.0, 1.0, 1.0, 1.0, 1.0, 1.0, 1.0, 1.0, 1.0, 1.0, 1.0, 1.0, 1.0, 1.0, 1.0, 1.0, 1.0, 1.0, 1.0, 1.0, 1.0, 1.0, 1.0, 1.0, 0.9995, 1.0, 1.0, 1.0, 1.0, 1.0, 1.0, 1.0, 1.0, 1.0, 1.0, 1.0, 1.0, 0.9978, 1.0, 1.0, 1.0, 1.0, 1.0, 1.0, 1.0, 1.0, 1.0, 0.9999, 1.0, 1.0, 1.0, 1.0, 1.0, 1.0, 1.0, 1.0, 1.0, 1.0, 1.0, 1.0, 1.0, 1.0, 1.0, 1.0, 1.0, 1.0, 1.0, 1.0, 0.9999, 1.0, 1.0, 1.0, 1.0, 1.0, 0.9998, 1.0, 1.0, 1.0, 1.0, 1.0, 1.0, 1.0, 1.0, 1.0, 1.0, 0.9985, 1.0, 1.0, 1.0, 1.0, 1.0, 1.0, 1.0, 1.0, 1.0, 1.0, 1.0, 1.0, 1.0, 1.0, 1.0, 1.0, 1.0, 1.0, 1.0, 1.0, 1.0, 1.0, 1.0, 1.0, 1.0, 1.0, 1.0, 1.0, 1.0, 1.0, 1.0, 1.0, 1.0, 1.0, 1.0, 1.0, 1.0, 1.0, 0.9999, 1.0, 1.0, 1.0, 1.0, 1.0, 1.0, 1.0, 1.0, 1.0, 1.0, 1.0, 1.0, 1.0, 1.0, 1.0, 1.0, 1.0, 1.0, 1.0, 1.0, 1.0, 1.0, 1.0, 1.0, 0.9988, 1.0, 1.0, 1.0, 1.0, 1.0, 0.9985, 1.0, 1.0, 1.0, 1.0, 1.0, 1.0, 1.0, 1.0, 1.0, 1.0, 1.0, 1.0, 1.0, 1.0, 1.0, 1.0, 1.0, 1.0, 1.0, 1.0, 1.0, 1.0, 1.0, 1.0, 1.0, 1.0, 1.0, 1.0, 1.0, 1.0, 1.0, 1.0, 1.0, 1.0, 1.0, 1.0, 1.0, 1.0, 1.0, 1.0, 1.0, 1.0, 1.0, 1.0, 1.0, 1.0, 1.0, 1.0, 1.0, 1.0, 1.0, 1.0, 1.0, 1.0, 1.0, 1.0, 1.0, 1.0, 1.0, 1.0, 1.0, 1.0, 1.0, 1.0, 1.0, 1.0, 1.0, 1.0, 1.0, 1.0, 1.0, 1.0, 1.0, 1.0, 1.0, 1.0, 1.0, 1.0, 1.0, 1.0, 1.0, 1.0, 1.0, 1.0, 0.9995, 1.0, 1.0, 1.0, 1.0, 1.0, 1.0, 1.0, 1.0, 1.0, 1.0, 1.0, 1.0, 0.9978, 1.0, 1.0, 1.0, 1.0, 1.0, 1.0, 1.0, 1.0, 1.0, 0.9999, 1.0, 1.0, 1.0, 1.0, 1.0, 1.0, 1.0, 1.0, 1.0, 1.0, 1.0, 1.0, 1.0, 1.0, 1.0, 1.0, 1.0, 1.0, 1.0, 1.0, 0.9999, 1.0, 1.0, 1.0, 1.0, 1.0, 0.9998, 1.0, 1.0, 1.0, 1.0, 1.0, 1.0, 1.0, 1.0, 1.0, 1.0, 0.9985, 1.0, 1.0, 1.0, 1.0, 1.0, 1.0, 1.0, 1.0, 1.0, 1.0, 1.0, 1.0, 1.0, 1.0, 1.0, 1.0, 1.0, 1.0, 1.0, 1.0, 1.0, 1.0, 1.0, 1.0, 1.0, 1.0, 1.0, 1.0, 1.0, 1.0, 1.0]): _vg.add([_i], _w, 'REPLACE')
_vg = ob_eyes.vertex_groups.new(name='Left')
for _i, _w in zip([0, 1, 2, 3, 5, 6, 7, 8, 9, 10, 13, 14, 15, 16, 17, 18, 20, 21, 22, 23, 24, 25, 34, 42, 49, 56, 57, 63, 64, 65, 68, 70, 71, 72, 73, 74, 75, 77, 78, 79, 80, 81, 82, 84, 85, 86, 87, 88, 95, 96, 97, 99, 103, 104, 105, 107, 110, 113, 114, 115, 117, 118, 119, 124, 126, 127, 128, 129, 130, 131, 134, 135, 138, 139, 140, 141, 144, 145, 149, 152, 153, 154, 156, 157, 158, 159, 165, 166, 167, 169, 170, 171, 178, 179, 180, 181, 188, 189, 190, 193, 194, 195, 196, 201, 202, 206, 214, 216, 217, 218, 219, 220, 221, 222, 223, 224, 225, 226, 227, 228, 229, 230, 231, 232, 233, 234, 235, 236, 237, 238, 239, 240, 241, 242, 243, 244, 245, 246, 247, 248, 249, 250, 251, 252, 253, 254, 255, 256, 257, 258, 259, 260, 261, 262, 263, 264, 265, 266, 267, 268, 269, 270, 271, 272, 273, 274, 275, 276, 277, 278, 279, 280, 281, 282, 283, 284, 285, 286, 287, 288, 289, 290, 291, 292, 293, 294, 295, 296, 297, 298, 299, 300, 301, 302, 303, 304, 305, 306, 307, 308, 309, 310, 311, 312, 313, 314, 315, 316, 317, 318, 319, 320, 321, 322, 323, 324, 325, 326, 327, 328, 329, 330, 331, 332, 333, 334, 335, 336, 337, 338, 339, 340, 341, 342, 343, 344, 345, 346, 347, 348, 349, 350, 351, 352, 353, 354, 355, 356, 357, 358, 359, 360, 361, 362, 363, 364, 365, 366, 367, 368, 369, 370, 371, 372, 373, 374, 375, 376, 377, 378, 379, 380, 381, 382, 383, 384, 385, 386, 387, 388, 389, 390, 391, 392, 393, 394, 395, 396, 397, 398, 399, 400, 401, 402, 403, 404, 405, 406, 407, 408, 409, 410, 411, 412, 413, 414, 415, 416, 417, 418, 419, 420, 421, 422, 423, 424, 425, 426, 427, 428, 429, 430, 431], [2.627e-09, 2.432e-10, 0.0, 0.03706, 4.234e-08, 4.431e-08, 4.035e-06, 0.0001035, 0.008607, 0.0002763, 0.0, 0.0, 4.251e-21, 1.572e-13, 4.322e-09, 0.0, 0.0, 0.0, 0.0, 0.0, 0.0, 0.0, 0.0, 0.0, 0.0, 0.0, 0.0, 0.0, 0.0, 0.0, 0.0, 1.519e-08, 1.529e-05, 0.01607, 0.0, 0.0, 0.0, 1.923e-11, 0.0005723, 0.0001301, 9.8e-06, 0.00126, 0.0, 0.01408, 0.0, 4.971e-06, 1.783e-18, 0.0, 0.03179, 3.908e-07, 0.0, 0.0, 0.1041, 3.535e-06, 0.0, 0.0, 0.0, 0.0, 6.304e-12, 0.0006124, 0.0, 0.0, 0.0, 0.0002693, 0.0, 5.099e-05, 0.0, 0.0, 0.0, 2.346e-11, 0.0, 0.0, 0.0, 0.002154, 9.706e-11, 0.0, 0.0, 0.0, 0.0, 0.0, 0.0, 0.07117, 6.939e-05, 0.0, 3.055e-06, 0.04659, 0.0, 2.659e-20, 2.971e-06, 1.759e-05, 5.642e-16, 0.0, 0.0007081, 7.838e-07, 0.006935, 0.0, 0.0, 0.0002177, 0.0, 8.103e-13, 0.09277, 0.0, 8.843e-06, 0.0, 0.0, 0.0, 0.0, 1.0, 0.9997, 0.9893, 0.9999, 1.0, 1.0, 1.0, 1.0, 1.0, 1.0, 1.0, 1.0, 1.0, 1.0, 0.9987, 0.9968, 1.0, 1.0, 1.0, 1.0, 1.0, 1.0, 0.9994, 1.0, 1.0, 1.0, 1.0, 1.0, 1.0, 0.9939, 1.0, 1.0, 1.0, 1.0, 1.0, 1.0, 1.0, 1.0, 1.0, 1.0, 1.0, 1.0, 1.0, 1.0, 1.0, 1.0, 1.0, 1.0, 1.0, 1.0, 1.0, 1.0, 1.0, 1.0, 1.0, 1.0, 1.0, 1.0, 1.0, 1.0, 1.0, 1.0, 1.0, 1.0, 1.0, 1.0, 1.0, 1.0, 1.0, 1.0, 1.0, 1.0, 1.0, 1.0, 1.0, 1.0, 1.0, 1.0, 1.0, 1.0, 0.9999, 0.9837, 1.0, 1.0, 1.0, 1.0, 1.0, 1.0, 0.9999, 0.9945, 1.0, 1.0, 1.0, 1.0, 1.0, 1.0, 1.0, 1.0, 1.0, 1.0, 1.0, 1.0, 1.0, 1.0, 0.9831, 1.0, 1.0, 1.0, 1.0, 1.0, 1.0, 1.0, 1.0, 1.0, 1.0, 1.0, 1.0, 1.0, 1.0, 1.0, 1.0, 0.9998, 1.0, 1.0, 1.0, 1.0, 1.0, 0.9999, 1.0, 1.0, 1.0, 1.0, 1.0, 1.0, 1.0, 1.0, 1.0, 1.0, 1.0, 1.0, 1.0, 1.0, 1.0, 1.0, 1.0, 1.0, 1.0, 1.0, 1.0, 0.9994, 1.0, 1.0, 1.0, 0.9978, 1.0, 1.0, 0.9997, 1.0, 1.0, 1.0, 1.0, 1.0, 1.0, 1.0, 0.9917, 0.9977, 0.9995, 1.0, 1.0, 1.0, 1.0, 1.0, 0.9993, 1.0, 1.0, 1.0, 1.0, 1.0, 1.0, 1.0, 1.0, 1.0, 1.0, 0.9999, 1.0, 1.0, 1.0, 1.0, 1.0, 1.0, 1.0, 1.0, 1.0, 1.0, 1.0, 1.0, 0.9958, 1.0, 1.0, 1.0, 1.0, 1.0, 1.0, 1.0, 1.0, 1.0, 1.0, 1.0, 1.0, 1.0, 1.0, 1.0, 1.0, 1.0, 1.0, 1.0]): _vg.add([_i], _w, 'REPLACE')
_vg = ob_eyes.vertex_groups.new(name='Rigth')
for _i, _w in zip([0, 1, 2, 3, 4, 5, 6, 7, 8, 9, 10, 11, 12, 13, 14, 15, 16, 17, 18, 19, 20, 21, 22, 23, 24, 25, 26, 27, 28, 29, 30, 31, 32, 33, 34, 35, 36, 37, 38, 39, 40, 41, 42, 43, 44, 45, 46, 47, 48, 49, 50, 51, 52, 53, 54, 55, 56, 57, 58, 59, 60, 61, 62, 63, 64, 65, 66, 67, 68, 69, 70, 71, 72, 73, 74, 75, 76, 77, 78, 79, 80, 81, 82, 83, 84, 85, 86, 87, 88, 89, 90, 91, 92, 93, 94, 95, 96, 97, 98, 99, 100, 101, 102, 103, 104, 105, 106, 107, 108, 109, 110, 111, 112, 113, 114, 115, 116, 117, 118, 119, 120, 121, 122, 123, 124, 125, 126, 127, 128, 129, 130, 131, 132, 133, 134, 135, 136, 137, 138, 139, 140, 141, 142, 143, 144, 145, 146, 147, 148, 149, 150, 151, 152, 153, 154, 155, 156, 157, 158, 159, 160, 161, 162, 163, 164, 165, 166, 167, 168, 169, 170, 171, 172, 173, 174, 175, 176, 177, 178, 179, 180, 181, 182, 183, 184, 185, 186, 187, 188, 189, 190, 191, 192, 193, 194, 195, 196, 197, 198, 199, 200, 201, 202, 203, 204, 205, 206, 207, 208, 209, 210, 211, 212, 213, 214, 215, 216, 217, 218, 219, 220, 221, 222, 223, 224, 225, 226, 229, 230, 231, 232, 233, 236, 237, 238, 239, 240, 243, 244, 245, 246, 247, 248, 250, 251, 252, 253, 254, 255, 256, 258, 259, 260, 261, 262, 263, 265, 266, 267, 268, 269, 270, 271, 272, 273, 274, 275, 276, 277, 278, 279, 280, 281, 282, 283, 284, 285, 286, 287, 288, 289, 290, 291, 292, 293, 294, 295, 296, 297, 298, 299, 300, 301, 302, 303, 304, 305, 306, 307, 308, 309, 310, 311, 312, 313, 314, 315, 316, 317, 318, 319, 320, 321, 322, 323, 324, 325, 326, 327, 328, 329, 330, 331, 332, 333, 334, 335, 336, 337, 338, 339, 340, 341, 342, 343, 344, 345, 346, 347, 348, 349, 350, 351, 352, 353, 354, 355, 356, 357, 358, 359, 360, 361, 362, 363, 364, 365, 366, 367, 368, 369, 370, 371, 372, 373, 374, 375, 376, 377, 378, 379, 380, 381, 382, 383, 384, 385, 386, 387, 388, 389, 390, 391, 392, 393, 394, 395, 396, 397, 398, 399, 400, 401, 402, 403, 404, 405, 406, 407, 408, 409, 410, 411, 412, 413, 414, 415, 416, 417, 418, 420, 421, 422, 423, 424, 425, 426, 427, 428, 429, 430, 431], [0.9886, 1.0, 0.9726, 1.0, 1.0, 0.9936, 0.9981, 1.0, 1.0, 1.0, 1.0, 1.0, 1.0, 0.9999, 1.0, 1.0, 1.0, 1.0, 1.0, 1.0, 1.0, 1.0, 1.0, 1.0, 1.0, 1.0, 1.0, 1.0, 0.9999, 1.0, 1.0, 1.0, 1.0, 1.0, 1.0, 1.0, 1.0, 1.0, 1.0, 1.0, 1.0, 1.0, 1.0, 1.0, 1.0, 1.0, 1.0, 1.0, 1.0, 1.0, 1.0, 1.0, 1.0, 1.0, 1.0, 1.0, 1.0, 1.0, 1.0, 1.0, 1.0, 1.0, 1.0, 1.0, 1.0, 0.9998, 1.0, 1.0, 1.0, 1.0, 1.0, 1.0, 1.0, 1.0, 1.0, 1.0, 1.0, 0.998, 1.0, 1.0, 0.995, 0.9733, 1.0, 1.0, 0.9947, 1.0, 1.0, 1.0, 1.0, 1.0, 1.0, 1.0, 1.0, 1.0, 0.9998, 1.0, 1.0, 0.9899, 1.0, 1.0, 1.0, 1.0, 1.0, 1.0, 0.9765, 1.0, 1.0, 1.0, 1.0, 1.0, 1.0, 1.0, 1.0, 1.0, 1.0, 1.0, 1.0, 1.0, 1.0, 1.0, 1.0, 0.9999, 1.0, 1.0, 1.0, 1.0, 1.0, 1.0, 1.0, 1.0, 0.9995, 0.9999, 1.0, 1.0, 1.0, 1.0, 1.0, 1.0, 1.0, 1.0, 1.0, 1.0, 1.0, 1.0, 1.0, 1.0, 1.0, 1.0, 1.0, 1.0, 0.9997, 1.0, 1.0, 0.9696, 1.0, 1.0, 1.0, 0.9502, 1.0, 1.0, 1.0, 1.0, 1.0, 1.0, 1.0, 1.0, 1.0, 1.0, 1.0, 1.0, 1.0, 1.0, 1.0, 1.0, 1.0, 1.0, 1.0, 0.9999, 1.0, 0.9995, 1.0, 1.0, 1.0, 0.9998, 1.0, 1.0, 1.0, 1.0, 1.0, 1.0, 1.0, 1.0, 1.0, 1.0, 0.9997, 1.0, 0.9863, 1.0, 1.0, 1.0, 1.0, 1.0, 1.0, 0.999, 1.0, 1.0, 1.0, 1.0, 1.0, 1.0, 1.0, 1.0, 1.0, 1.0, 1.0, 1.0, 1.146e-12, 5.834e-06, 8.407e-08, 0.0006753, 0.0, 6.736e-21, 1.355e-12, 7.26e-05, 0.04472, 9.173e-11, 0.002539, 0.0, 5e-14, 9.234e-08, 8.068e-08, 0.0, 4.235e-19, 1.245e-18, 3.007e-23, 2.183e-18, 0.0, 8.288e-12, 1.853e-05, 0.0002853, 0.0002763, 0.0, 0.0, 2.49e-36, 3.87e-24, 6.863e-05, 1.933e-08, 5.903e-06, 0.0005695, 0.0, 1.214e-26, 6.114e-06, 8.873e-07, 4.576e-10, 1.048e-08, 0.0, 1.695e-32, 0.0, 1.954e-10, 0.0008269, 9.894e-05, 0.0, 0.05258, 1.08e-29, 6.998e-22, 0.0, 4.116e-20, 4.313e-07, 5.017e-05, 0.00114, 6.323e-30, 2.551e-17, 1.245e-14, 7.902e-15, 1.343e-08, 2.083e-08, 0.0002699, 0.0, 2.173e-29, 7.418e-14, 1.935e-10, 4.215e-12, 2.696e-06, 1.647e-07, 0.0, 3.369e-10, 9.119e-05, 0.006658, 8.71e-05, 0.0, 1.116e-07, 6.457e-05, 0.0003675, 0.0058, 0.0006744, 1.802e-22, 6.314e-05, 2.24e-08, 4.725e-08, 3.775e-13, 2.981e-32, 3.957e-13, 2.491e-11, 0.0007159, 0.002998, 5.471e-20, 1.15e-21, 3.196e-12, 9.225e-23, 5.778e-10, 0.002144, 0.0006912, 3.286e-11, 9.841e-05, 1.652e-09, 1.338e-06, 0.001055, 4.086e-27, 0.0005823, 2.862e-06, 2.261e-17, 0.002039, 6.889e-12, 9.363e-06, 7.106e-34, 1.32e-07, 3.872e-08, 1.157e-05, 0.000515, 7.756e-07, 0.0004034, 5.719e-16, 1.696e-16, 7.075e-21, 1.857e-25, 1.697e-09, 4.104e-32, 2.798e-20, 0.0, 0.1198, 5.369e-05, 3.97e-14, 1.338e-15, 1.899e-13, 6.924e-15, 2.117e-22, 9.74e-12, 0.003442, 6.295e-15, 0.001785, 1.38e-07, 3.043e-11, 5.246e-08, 0.001403, 1.117e-07, 0.0001786, 6.266e-25, 1.053e-14, 2.04e-21, 5.548e-12, 0.0002154, 0.0011, 1.936e-05, 1.506e-22, 1.14e-12, 0.000238, 2.342e-12, 9.156e-41, 5.418e-12, 2.116e-07, 3.419e-10, 0.0001136, 5.553e-17, 0.0005141, 0.004106, 1.217e-06, 3.24e-10, 1.507e-06, 3.644e-20, 0.0001025, 5.402e-07, 2.278e-09, 8.572e-09, 1.463e-25, 8.181e-14, 3.421e-11, 0.002272, 0.01123, 1.862e-13, 6.801e-18, 0.001695, 5.581e-05, 5.151e-06, 3.526e-05, 1.568e-09, 3.352e-10, 0.002024, 0.0, 0.0, 4.83e-13, 0.001392, 0.03162, 1.072e-10, 0.002222, 3.35e-16, 3.204e-06, 0.0007264, 0.0003975, 2.144e-23, 4.172e-30, 9.62e-20, 1.25e-07, 4.362e-28, 5.924e-19, 0.0, 0.004496, 0.0001568, 1.682e-14, 3.483e-13, 1.514e-12, 4.186e-11, 3.116e-09]): _vg.add([_i], _w, 'REPLACE')
_m = ob_eyes.modifiers.new('Armature', 'ARMATURE')
_m.object = ob_armature
_m.use_bone_envelopes = True

# ---- collection membership
col_collection_1.objects.link(ob_armature)
col_collection_1.objects.link(ob_base)
col_collection_1.objects.link(ob_eyes)

# ---- scene / render settings (as saved in the file)
scene.frame_start = 1; scene.frame_end = 40; scene.frame_set(0)
scene.render.engine = 'BLENDER_EEVEE_NEXT'
scene.render.image_settings.color_mode = 'RGB'
scene.render.image_settings.compression = 90
scene.render.resolution_percentage = 50
scene.render.dither_intensity = 0.0
scene.render.bake_margin = 2
scene.render.bake_bias = 0.0
scene.cycles.use_denoising = False
scene.cycles.samples = 10
scene.cycles.sampling_pattern = 'TABULATED_SOBOL'
scene.cycles.light_sampling_threshold = 0.0
scene.cycles.use_adaptive_sampling = False
scene.cycles.use_light_tree = False
scene.cycles.blur_glossy = 0.0
scene.cycles.volume_bounces = 1
scene.cycles.pixel_filter_type = 'GAUSSIAN'
scene.cycles.sample_clamp_indirect = 0.0
scene.view_settings.view_transform = 'Standard'
bpy.context.view_layer.update()

# ---- added for rendering (the .blend has no active camera and no usable light): camera, sun
cam_auto = bpy.data.cameras.new('AutoCamera')
cam_auto.lens = 50.0
cam_auto.sensor_width = 36.0
cam_auto.clip_end = 1000.0
ob_auto_camera = bpy.data.objects.new('AutoCamera', cam_auto)
scene.collection.objects.link(ob_auto_camera)
ob_auto_camera.location = (4.32498, -5.18997, 4.24696)
ob_auto_camera.rotation_euler = (1.09748, -7.21219e-08, 0.694738)
scene.camera = ob_auto_camera
light_auto_sun = bpy.data.lights.new('AutoSun', 'SUN')
light_auto_sun.energy = 3.0
light_auto_sun.angle = 0.0523599
ob_auto_sun = bpy.data.objects.new('AutoSun', light_auto_sun)
scene.collection.objects.link(ob_auto_sun)
ob_auto_sun.rotation_euler = (0.872665, 0.174533, 0.523599)
bpy.context.view_layer.update()

